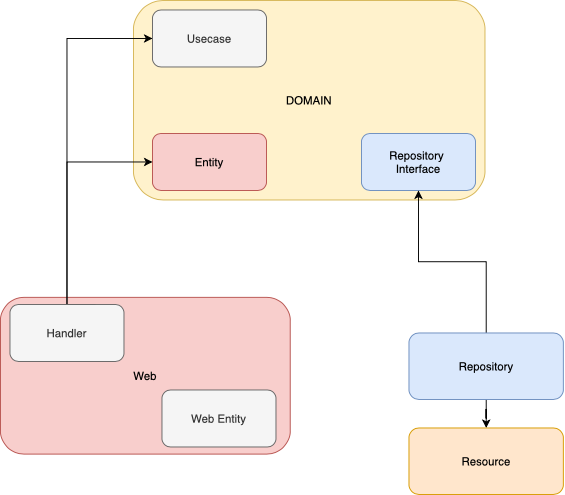

The diagram above was exported from draw.io. Its source (the exported page's mxGraphModel, read from the mxfile embedded in the PNG):
<mxGraphModel dx="946" dy="552" grid="1" gridSize="10" guides="1" tooltips="1" connect="1" arrows="1" fold="1" page="1" pageScale="1" pageWidth="827" pageHeight="1169" math="0" shadow="0">
  <root>
    <mxCell id="0" />
    <mxCell id="1" parent="0" />
    <mxCell id="noSsZPckFo_zGFtr5i0X-1" value="DOMAIN" style="rounded=1;whiteSpace=wrap;html=1;fillColor=#fff2cc;strokeColor=#d6b656;" vertex="1" parent="1">
      <mxGeometry x="240" y="60" width="370" height="210" as="geometry" />
    </mxCell>
    <mxCell id="noSsZPckFo_zGFtr5i0X-2" value="Repository&amp;nbsp;&lt;br&gt;Interface" style="rounded=1;whiteSpace=wrap;html=1;fillColor=#dae8fc;strokeColor=#6c8ebf;" vertex="1" parent="1">
      <mxGeometry x="480" y="200" width="120" height="60" as="geometry" />
    </mxCell>
    <mxCell id="noSsZPckFo_zGFtr5i0X-3" value="Entity" style="rounded=1;whiteSpace=wrap;html=1;fillColor=#f8cecc;strokeColor=#b85450;" vertex="1" parent="1">
      <mxGeometry x="260" y="200" width="120" height="60" as="geometry" />
    </mxCell>
    <mxCell id="noSsZPckFo_zGFtr5i0X-5" style="edgeStyle=orthogonalEdgeStyle;rounded=0;orthogonalLoop=1;jettySize=auto;html=1;entryX=0.5;entryY=1;entryDx=0;entryDy=0;" edge="1" parent="1" source="noSsZPckFo_zGFtr5i0X-4" target="noSsZPckFo_zGFtr5i0X-2">
      <mxGeometry relative="1" as="geometry" />
    </mxCell>
    <mxCell id="noSsZPckFo_zGFtr5i0X-15" style="edgeStyle=orthogonalEdgeStyle;rounded=0;orthogonalLoop=1;jettySize=auto;html=1;" edge="1" parent="1" source="noSsZPckFo_zGFtr5i0X-4" target="noSsZPckFo_zGFtr5i0X-14">
      <mxGeometry relative="1" as="geometry" />
    </mxCell>
    <mxCell id="noSsZPckFo_zGFtr5i0X-4" value="Repository" style="rounded=1;whiteSpace=wrap;html=1;fillColor=#dae8fc;strokeColor=#6c8ebf;" vertex="1" parent="1">
      <mxGeometry x="530" y="410" width="162.5" height="70" as="geometry" />
    </mxCell>
    <mxCell id="noSsZPckFo_zGFtr5i0X-6" value="Web" style="rounded=1;whiteSpace=wrap;html=1;fillColor=#f8cecc;strokeColor=#b85450;" vertex="1" parent="1">
      <mxGeometry x="100" y="372.5" width="305" height="165" as="geometry" />
    </mxCell>
    <mxCell id="noSsZPckFo_zGFtr5i0X-8" value="Web Entity" style="rounded=1;whiteSpace=wrap;html=1;fillColor=#f5f5f5;strokeColor=#666666;fontColor=#333333;" vertex="1" parent="1">
      <mxGeometry x="270" y="470" width="120" height="60" as="geometry" />
    </mxCell>
    <mxCell id="noSsZPckFo_zGFtr5i0X-11" style="edgeStyle=orthogonalEdgeStyle;rounded=0;orthogonalLoop=1;jettySize=auto;html=1;entryX=0;entryY=0.5;entryDx=0;entryDy=0;" edge="1" parent="1" source="noSsZPckFo_zGFtr5i0X-9" target="noSsZPckFo_zGFtr5i0X-10">
      <mxGeometry relative="1" as="geometry">
        <Array as="points">
          <mxPoint x="170" y="100" />
        </Array>
      </mxGeometry>
    </mxCell>
    <mxCell id="noSsZPckFo_zGFtr5i0X-13" style="edgeStyle=orthogonalEdgeStyle;rounded=0;orthogonalLoop=1;jettySize=auto;html=1;exitX=0.75;exitY=0;exitDx=0;exitDy=0;entryX=0;entryY=0.5;entryDx=0;entryDy=0;" edge="1" parent="1" source="noSsZPckFo_zGFtr5i0X-9" target="noSsZPckFo_zGFtr5i0X-3">
      <mxGeometry relative="1" as="geometry">
        <Array as="points">
          <mxPoint x="170" y="380" />
          <mxPoint x="170" y="230" />
        </Array>
      </mxGeometry>
    </mxCell>
    <mxCell id="noSsZPckFo_zGFtr5i0X-9" value="Handler" style="rounded=1;whiteSpace=wrap;html=1;fillColor=#f5f5f5;strokeColor=#666666;fontColor=#333333;" vertex="1" parent="1">
      <mxGeometry x="110" y="380" width="120" height="60" as="geometry" />
    </mxCell>
    <mxCell id="noSsZPckFo_zGFtr5i0X-10" value="Usecase" style="rounded=1;whiteSpace=wrap;html=1;fillColor=#f5f5f5;strokeColor=#666666;fontColor=#333333;" vertex="1" parent="1">
      <mxGeometry x="260" y="70" width="120" height="60" as="geometry" />
    </mxCell>
    <mxCell id="noSsZPckFo_zGFtr5i0X-14" value="Resource" style="rounded=1;whiteSpace=wrap;html=1;fillColor=#ffe6cc;strokeColor=#d79b00;" vertex="1" parent="1">
      <mxGeometry x="530" y="510" width="162.5" height="70" as="geometry" />
    </mxCell>
  </root>
</mxGraphModel>